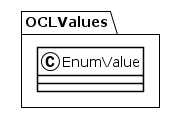

The diagram above was rendered by PlantUML. Its source (embedded in the PNG):
@startuml
!theme plain
package OCLValues {
class EnumValue {
}
}
@enduml